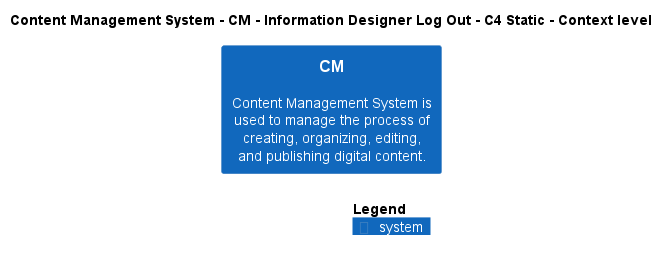

The diagram above was rendered by PlantUML. Its source (embedded in the PNG):
@startuml
!include ..\..\..\..\..\.c4s\C4_Context.puml

AddElementTag("c4interflow:lifecycle:new", $bgColor=green, $fontColor=#ffffff, $borderColor=green, $shadowing="False")
AddElementTag("c4interflow:lifecycle:changed", $bgColor=orange, $fontColor=#ffffff, $borderColor=orange, $shadowing="False")
AddElementTag("c4interflow:lifecycle:removed", $bgColor=red, $fontColor=#ffffff, $borderColor=red, $shadowing="False")

AddRelTag("c4interflow:lifecycle:new", $textColor=green, $lineColor=green)
AddRelTag("c4interflow:lifecycle:changed", $textColor=orange, $lineColor=orange)
AddRelTag("c4interflow:lifecycle:removed", $textColor=red, $lineColor=red)

SHOW_PERSON_PORTRAIT()
LAYOUT_TOP_DOWN()

skinparam linetype polyline

title Content Management System - CM - Information Designer Log Out - C4 Static - Context level

System(ContentManagementSystem.SoftwareSystems.CM, "CM", "Content Management System is used to manage the process of creating, organizing, editing, and publishing digital content.")



SHOW_LEGEND()
@enduml